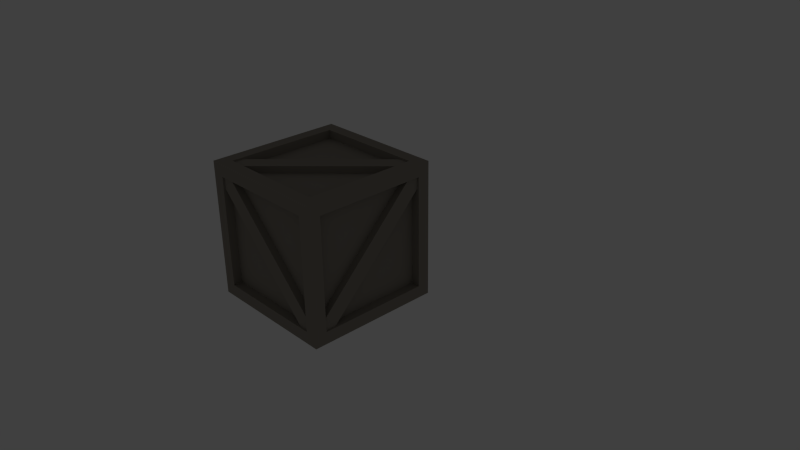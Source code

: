 # Source: box.blend  (saved by Blender 2.74.0; exported with 4.5.12 LTS)
import bpy
from mathutils import Matrix  # noqa: F401  (used for matrix-valued properties, if any)

bpy.ops.wm.read_factory_settings(use_empty=True)
scene = bpy.context.scene
scene.name = 'Scene'

# ---- collections
col_collection_1 = bpy.data.collections.new('Collection 1'); scene.collection.children.link(col_collection_1)
col_collection_1.hide_render = True
col_collection_1.hide_viewport = True
col_collection_5 = bpy.data.collections.new('Collection 5'); scene.collection.children.link(col_collection_5)
col_collection_5.hide_render = True
col_collection_5.hide_viewport = True
col_collection_10 = bpy.data.collections.new('Collection 10'); scene.collection.children.link(col_collection_10)

# ---- materials (node trees are filled in below, after node groups)
mat_material = bpy.data.materials.new('Material')
mat_material.alpha_threshold = 0.0
mat_material.use_transparent_shadow = False
mat_material.diffuse_color = (0.2883, 0.2596, 0.2211, 1.0)
mat_material.roughness = 0.5

# ---- material node trees

# ---- world
world_world = bpy.data.worlds.new('World'); scene.world = world_world
world_world.color = (0.05088, 0.05088, 0.05088)
world_world.use_sun_shadow = False
world_world.sun_shadow_jitter_overblur = 0.0
world_world.cycles.sampling_method = 'MANUAL'
world_world.cycles.sample_map_resolution = 256

# ---- cameras
cam_camera = bpy.data.cameras.new('Camera')
cam_camera.clip_end = 100.0
cam_camera.lens = 35.0
cam_camera.sensor_width = 32.0
cam_camera.sensor_height = 18.0
cam_camera.ortho_scale = 7.314
cam_camera.dof.focus_distance = 0.0
cam_camera.dof.aperture_fstop = 128.0

# ---- lights
light_lamp = bpy.data.lights.new('Lamp', 'POINT')
light_lamp.transmission_factor = 0.0
light_lamp.cutoff_distance = 30.0
light_lamp.energy = 100.0
light_lamp.shadow_buffer_clip_start = 1.001
light_lamp.shadow_soft_size = 0.1
light_lamp.shadow_maximum_resolution = 0.006
light_lamp.use_absolute_resolution = True
light_lamp.cycles.use_multiple_importance_sampling = False

# ---- meshes
me_cube_003 = bpy.data.meshes.new('Cube.003')
me_cube_003.from_pydata([(-0.683, 1.0, -0.8639), (1.0, 0.0, -0.9624), (1.0, 0.0, 0.9624), (-0.683, -1.0, -0.8639), (1.435, 0.0, -0.9624), (1.435, 0.0, 0.9624), (-28.13, -9.674, -0.1879), (-4.204, -0.9065, -1.052), (-4.204, -0.2898, -0.991), (-28.13, -9.057, -0.1271), (-25.4, -10.67, -0.08932), (-1.474, -1.906, -0.9532), (-1.474, -0.9065, -1.052), (-28.13, -10.67, -0.08932), (-25.4, -10.06, -0.02856), (-1.474, -1.29, -0.8924), (-28.13, -1.066, -1.067), (-1.474, -1.066, -1.067), (1.435, -2.384e-07, -1.172), (-28.13, -10.83, -0.105), (-28.13, -0.2898, -0.991), (-1.474, -10.83, -0.105), (-1.474, -10.06, -0.02856), (-1.474, 1.906, 0.9532), (-25.4, 10.67, 0.08932), (-25.4, 10.06, 0.02856), (-1.474, 1.29, 0.8924), (-4.204, 0.9065, 1.052), (-28.13, 9.674, 0.1879), (-28.13, 10.67, 0.08932), (-1.474, 0.9065, 1.052), (-4.204, 0.2898, 0.991), (-28.13, 9.057, 0.1271), (-1.474, 10.83, 0.105), (-28.13, 10.83, 0.105), (-1.474, 1.066, 1.067), (-1.474, 10.06, 0.02856), (-28.13, 1.066, 1.067), (-28.13, 0.2898, 0.991), (-30.61, -8.767, -0.09854), (-30.61, 8.767, -0.09854), (-28.92, 8.767, -0.09854), (-30.61, -8.767, 0.09854), (-28.92, -8.767, 0.09854), (-28.92, 0.0, -0.9624), (-31.04, 9.537e-07, 0.9624), (-31.04, 4.768e-07, 1.172), (-28.92, 4.768e-07, 0.9624), (1.0, 1.0, -0.8639), (1.0, 1.0, 0.8639), (-0.683, 1.0, 0.8639), (1.0, -1.0, -0.8639), (1.0, -1.0, 0.8639), (-0.683, -1.0, 0.8639), (1.435, 9.767, 0.0), (-0.683, 9.767, 0.0), (1.435, -9.767, 0.0), (-0.683, -9.767, 0.0), (-28.13, -9.674, 0.1879), (-4.204, -0.9065, 1.052), (-4.204, -0.2898, 0.991), (-28.13, -9.057, 0.1271), (-25.4, -10.67, 0.08932), (-1.474, -1.906, 0.9532), (-1.474, -0.9065, 1.052), (-28.13, -10.67, 0.08932), (-25.4, -10.06, 0.02856), (-1.474, -1.29, 0.8924), (-28.13, -1.066, 1.067), (-1.474, -1.066, 1.067), (1.435, -2.384e-07, 1.172), (-28.13, -10.83, 0.105), (-28.13, -0.2898, 0.991), (-1.474, -10.83, 0.105), (1.435, -11.9, 0.0), (-1.474, -10.06, 0.02856), (-1.474, 1.906, -0.9532), (-25.4, 10.67, -0.08932), (-25.4, 10.06, -0.02856), (-1.474, 1.29, -0.8924), (-4.204, 0.9065, -1.052), (-28.13, 9.674, -0.1879), (-28.13, 10.67, -0.08932), (-1.474, 0.9065, -1.052), (-4.204, 0.2898, -0.991), (-28.13, 9.057, -0.1271), (1.435, 11.9, 0.0), (-1.474, 10.83, -0.105), (-28.13, 10.83, -0.105), (-1.474, 1.066, -1.067), (-1.474, 10.06, -0.02856), (-28.13, 1.066, -1.067), (-28.13, 0.2898, -0.991), (-30.61, 8.767, 0.09854), (-28.92, 8.767, 0.09854), (-30.61, 9.767, 0.0), (-30.61, -9.767, 0.0), (-28.92, -8.767, -0.09854), (-31.04, 9.767, 0.0), (-31.04, 11.9, 0.0), (-31.04, -11.9, 0.0), (-31.04, -9.767, 0.0), (-31.04, 9.537e-07, -0.9624), (-31.04, 4.768e-07, -1.172)], [], [(86, 54, 4, 18), (18, 4, 56, 74), (6, 9, 8, 7), (10, 13, 6, 7, 12, 11), (11, 15, 14, 10), (16, 17, 12, 7, 8, 20), (18, 74, 21, 17), (74, 100, 19, 21), (19, 16, 20, 9, 6, 13), (8, 9, 20), (17, 21, 22, 15, 11, 12), (21, 19, 13, 10, 14, 22), (14, 15, 22), (23, 26, 25, 24), (27, 30, 23, 24, 29, 28), (28, 32, 31, 27), (86, 99, 34, 33), (33, 34, 29, 24, 25, 36), (99, 46, 37, 34), (35, 33, 36, 26, 23, 30), (25, 26, 36), (34, 37, 38, 32, 28, 29), (37, 35, 30, 27, 31, 38), (31, 32, 38), (99, 98, 45, 46), (46, 45, 101, 100), (45, 47, 43, 42, 96, 101), (58, 59, 60, 61), (62, 63, 64, 59, 58, 65), (63, 62, 66, 67), (68, 72, 60, 59, 64, 69), (70, 69, 73, 74), (74, 73, 71, 100), (71, 65, 58, 61, 72, 68), (60, 72, 61), (69, 64, 63, 67, 75, 73), (73, 75, 66, 62, 65, 71), (66, 75, 67), (76, 77, 78, 79), (80, 81, 82, 77, 76, 83), (81, 80, 84, 85), (86, 87, 88, 99), (87, 90, 78, 77, 82, 88), (99, 88, 91, 103), (89, 83, 76, 79, 90, 87), (78, 90, 79), (88, 82, 81, 85, 92, 91), (91, 92, 84, 80, 83, 89), (84, 92, 85), (99, 103, 102, 98), (103, 100, 101, 102), (49, 48, 0, 50), (52, 51, 1, 48, 49, 2), (51, 52, 53, 3), (70, 5, 54, 86), (54, 55, 0, 48, 1, 4), (74, 56, 5, 70), (5, 2, 49, 50, 55, 54), (0, 55, 50), (4, 1, 51, 3, 57, 56), (56, 57, 53, 52, 2, 5), (53, 57, 3), (103, 18, 17, 16), (100, 103, 16, 19), (70, 86, 33, 35), (46, 70, 35, 37), (39, 40, 41, 97), (42, 93, 95, 40, 39, 96), (93, 42, 43, 94), (102, 44, 41, 40, 95, 98), (101, 96, 39, 97, 44, 102), (41, 44, 97), (98, 95, 93, 94, 47, 45), (43, 47, 94), (46, 68, 69, 70), (100, 71, 68, 46), (18, 89, 87, 86), (103, 91, 89, 18)])
me_cube_003.use_remesh_preserve_volume = False
me_cube_003.use_remesh_preserve_attributes = False
me_cube_003.use_mirror_vertex_groups = False
me_cube_003.update()
me_cube_001 = bpy.data.meshes.new('Cube.001')
me_cube_001.from_pydata([], [], [])
me_cube_001.use_remesh_preserve_volume = False
me_cube_001.use_remesh_preserve_attributes = False
me_cube_001.use_mirror_vertex_groups = False
me_cube_001.update()
me_cube_002 = bpy.data.meshes.new('Cube.002')
me_cube_002.from_pydata([(1.0, -1.0, -1.0), (1.0, -1.0, 1.0), (1.0, 1.0, -1.0), (1.0, 1.0, 1.0), (1.0, -0.8208, -0.8208), (1.0, -0.8208, 0.8208), (1.0, 0.8208, -0.8208), (1.0, 0.8208, 0.8208), (0.8696, -0.8208, -0.8208), (0.8696, -0.8208, 0.8208), (0.8696, 0.8208, -0.8208), (0.8696, 0.8208, 0.8208)], [], [(2, 6, 4, 0), (6, 10, 8, 4), (0, 4, 5, 1), (1, 5, 7, 3), (3, 7, 6, 2), (11, 9, 8, 10), (4, 8, 9, 5), (5, 9, 11, 7), (7, 11, 10, 6)])
me_cube_002.use_remesh_preserve_volume = False
me_cube_002.use_remesh_preserve_attributes = False
me_cube_002.use_mirror_vertex_groups = False
me_cube_002.update()
me_cube_000 = bpy.data.meshes.new('Cube.000')
me_cube_000.from_pydata([(0.3023, -0.6528, -0.8208), (0.406, -0.8208, -0.8208), (0.406, 0.8208, 0.8208), (0.3023, -0.8208, -0.6528), (0.4328, -0.8208, -0.8208), (0.4328, 0.8208, 0.8208), (-1.388, -0.9732, 0.6528), (0.08555, -0.9732, -0.8208), (0.08555, -0.8696, -0.8208), (-1.388, -0.8696, 0.6528), (-1.22, -0.9732, 0.8208), (0.2536, -0.9732, -0.6528), (0.2536, -0.9732, -0.8208), (-1.388, -0.9732, 0.8208), (-1.22, -0.8696, 0.8208), (0.2536, -0.8696, -0.6528), (-1.388, -1.0, -0.8208), (0.2536, -1.0, -0.8208), (0.4328, -1.0, -1.0), (-1.388, -1.0, 0.8208), (-1.388, -0.8696, -0.8208), (0.2536, -1.0, 0.8208), (0.2536, -0.8696, 0.8208), (0.2536, 0.9732, 0.6528), (-1.22, 0.9732, -0.8208), (-1.22, 0.8696, -0.8208), (0.2536, 0.8696, 0.6528), (0.08555, 0.9732, 0.8208), (-1.388, 0.9732, -0.6528), (-1.388, 0.9732, -0.8208), (0.2536, 0.9732, 0.8208), (0.08555, 0.8696, 0.8208), (-1.388, 0.8696, -0.6528), (0.2536, 1.0, -0.8208), (-1.388, 1.0, -0.8208), (0.2536, 1.0, 0.8208), (0.2536, 0.8696, -0.8208), (-1.388, 1.0, 0.8208), (-1.388, 0.8696, 0.8208), (-1.54, -0.8208, 0.6528), (-1.54, 0.6528, -0.8208), (-1.437, 0.6528, -0.8208), (-1.54, -0.6528, 0.8208), (-1.437, -0.6528, 0.8208), (-1.437, -0.8208, -0.8208), (-1.567, 0.8208, 0.8208), (-1.567, 1.0, 1.0), (-1.437, 0.8208, 0.8208), (0.406, -0.6528, -0.8208), (0.406, 0.8208, 0.6528), (0.3023, 0.8208, 0.6528), (0.406, -0.8208, -0.6528), (0.406, 0.6528, 0.8208), (0.3023, 0.6528, 0.8208), (0.4328, 0.8208, -0.8208), (0.3023, 0.8208, -0.8208), (0.4328, -0.8208, 0.8208), (0.3023, -0.8208, 0.8208), (-1.388, -0.6528, 0.9732), (0.08555, 0.8208, 0.9732), (0.08555, 0.8208, 0.8696), (-1.388, -0.6528, 0.8696), (-1.22, -0.8208, 0.9732), (0.2536, 0.6528, 0.9732), (0.2536, 0.8208, 0.9732), (-1.388, -0.8208, 0.9732), (-1.22, -0.8208, 0.8696), (0.2536, 0.6528, 0.8696), (-1.388, 0.8208, 1.0), (0.2536, 0.8208, 1.0), (0.4328, 1.0, 1.0), (-1.388, -0.8208, 1.0), (-1.388, 0.8208, 0.8696), (0.2536, -0.8208, 1.0), (0.4328, -1.0, 1.0), (0.2536, -0.8208, 0.8696), (0.2536, -0.6528, -0.9732), (-1.22, 0.8208, -0.9732), (-1.22, 0.8208, -0.8696), (0.2536, -0.6528, -0.8696), (0.08555, -0.8208, -0.9732), (-1.388, 0.6528, -0.9732), (-1.388, 0.8208, -0.9732), (0.2536, -0.8208, -0.9732), (0.08555, -0.8208, -0.8696), (-1.388, 0.6528, -0.8696), (0.4328, 1.0, -1.0), (0.2536, 0.8208, -1.0), (-1.388, 0.8208, -1.0), (0.2536, -0.8208, -1.0), (0.2536, 0.8208, -0.8696), (-1.388, -0.8208, -1.0), (-1.388, -0.8208, -0.8696), (-1.54, 0.8208, -0.6528), (-1.437, 0.8208, -0.6528), (-1.54, 0.8208, -0.8208), (-1.54, -0.8208, 0.8208), (-1.437, -0.8208, 0.6528), (-1.567, 0.8208, -0.8208), (-1.567, 1.0, -1.0), (-1.567, -1.0, 1.0), (-1.567, -0.8208, 0.8208), (-1.567, -0.8208, -0.8208), (-1.567, -1.0, -1.0)], [], [(86, 54, 4, 18), (18, 4, 56, 74), (6, 9, 8, 7), (10, 13, 6, 7, 12, 11), (11, 15, 14, 10), (16, 17, 12, 7, 8, 20), (18, 74, 21, 17), (74, 100, 19, 21), (19, 16, 20, 9, 6, 13), (8, 9, 20), (17, 21, 22, 15, 11, 12), (21, 19, 13, 10, 14, 22), (14, 15, 22), (23, 26, 25, 24), (27, 30, 23, 24, 29, 28), (28, 32, 31, 27), (86, 99, 34, 33), (33, 34, 29, 24, 25, 36), (99, 46, 37, 34), (35, 33, 36, 26, 23, 30), (25, 26, 36), (34, 37, 38, 32, 28, 29), (37, 35, 30, 27, 31, 38), (31, 32, 38), (99, 98, 45, 46), (46, 45, 101, 100), (45, 47, 43, 42, 96, 101), (58, 59, 60, 61), (62, 63, 64, 59, 58, 65), (63, 62, 66, 67), (68, 72, 60, 59, 64, 69), (70, 69, 73, 74), (74, 73, 71, 100), (71, 65, 58, 61, 72, 68), (60, 72, 61), (69, 64, 63, 67, 75, 73), (73, 75, 66, 62, 65, 71), (66, 75, 67), (76, 77, 78, 79), (80, 81, 82, 77, 76, 83), (81, 80, 84, 85), (86, 87, 88, 99), (87, 90, 78, 77, 82, 88), (99, 88, 91, 103), (89, 83, 76, 79, 90, 87), (78, 90, 79), (88, 82, 81, 85, 92, 91), (91, 92, 84, 80, 83, 89), (84, 92, 85), (99, 103, 102, 98), (103, 100, 101, 102), (49, 48, 0, 50), (52, 51, 1, 48, 49, 2), (51, 52, 53, 3), (70, 5, 54, 86), (54, 55, 0, 48, 1, 4), (74, 56, 5, 70), (5, 2, 49, 50, 55, 54), (0, 55, 50), (4, 1, 51, 3, 57, 56), (56, 57, 53, 52, 2, 5), (53, 57, 3), (103, 18, 17, 16), (100, 103, 16, 19), (70, 86, 33, 35), (46, 70, 35, 37), (39, 40, 41, 97), (42, 93, 95, 40, 39, 96), (93, 42, 43, 94), (102, 44, 41, 40, 95, 98), (101, 96, 39, 97, 44, 102), (41, 44, 97), (98, 95, 93, 94, 47, 45), (43, 47, 94), (46, 68, 69, 70), (100, 71, 68, 46), (18, 89, 87, 86), (103, 91, 89, 18)])
me_cube_000.materials.append(mat_material)
me_cube_000.use_remesh_preserve_volume = False
me_cube_000.use_remesh_preserve_attributes = False
me_cube_000.use_mirror_vertex_groups = False
me_cube_000.update()

# ---- objects
ob_empty_001 = bpy.data.objects.new('Empty.001', None)
ob_empty = bpy.data.objects.new('Empty', None)
ob_cube_002 = bpy.data.objects.new('Cube.002', me_cube_003)
ob_cube = bpy.data.objects.new('Cube', me_cube_001)
ob_lamp = bpy.data.objects.new('Lamp', light_lamp)
ob_camera = bpy.data.objects.new('Camera', cam_camera)
ob_cube_001 = bpy.data.objects.new('Cube.001', me_cube_002)
ob_cube_003 = bpy.data.objects.new('Cube.003', me_cube_000)

# ---- transforms, parenting, visibility, modifiers, constraints
ob_empty_001.location = (0.0, 0.0, 0.0)
ob_empty_001.empty_image_offset = (0.0, 0.0)
ob_empty_001.lineart.crease_threshold = 0.0
ob_empty.location = (0.0, 0.0, 0.0)
ob_empty.rotation_euler = (0.0, -0.0, 0.7854)
ob_empty.empty_image_offset = (0.0, 0.0)
ob_empty.lineart.crease_threshold = 0.0
ob_cube_002.location = (0.3444, 0.0, 0.0)
ob_cube_002.rotation_euler = (-0.7854, 0.0, 0.0)
ob_cube_002.scale = (0.06158, 0.1189, 1.206)
ob_cube_002.lineart.crease_threshold = 0.0
ob_cube.location = (0.0, 0.0, 0.0)
ob_cube.hide_viewport = True
ob_cube.lineart.crease_threshold = 0.0
ob_lamp.location = (4.076, 1.005, 5.904)
ob_lamp.rotation_euler = (0.6503, 0.05522, 1.866)
ob_lamp.lock_rotations_4d = False
ob_lamp.empty_display_type = 'ARROWS'
ob_lamp.color = (0.0, 0.0, 0.0, 0.0)
ob_lamp.lineart.crease_threshold = 0.0
ob_camera.location = (7.481, -6.508, 5.344)
ob_camera.rotation_euler = (1.109, 0.01082, 0.8149)
ob_camera.lock_rotations_4d = False
ob_camera.empty_display_type = 'ARROWS'
ob_camera.color = (0.0, 0.0, 0.0, 0.0)
ob_camera.display_type = 'WIRE'
ob_camera.lineart.crease_threshold = 0.0
ob_cube_001.location = (0.0, 0.0, 0.0)
ob_cube_001.hide_viewport = True
ob_cube_001.lineart.crease_threshold = 0.0
_m = ob_cube_001.modifiers.new('Mirror', 'MIRROR')
_m = ob_cube_001.modifiers.new('Mirror.001', 'MIRROR')
_m.use_axis = (False, True, False)
_m.mirror_object = ob_empty
ob_cube_003.location = (-0.442, 0.0, 0.0)
ob_cube_003.lineart.crease_threshold = 0.0

# ---- collection membership
col_collection_1.objects.link(ob_empty_001)
col_collection_1.objects.link(ob_empty)
col_collection_1.objects.link(ob_cube_002)
col_collection_1.objects.link(ob_cube)
col_collection_1.objects.link(ob_lamp)
col_collection_1.objects.link(ob_camera)
col_collection_5.objects.link(ob_cube_001)
col_collection_10.objects.link(ob_cube_003)

# ---- scene / render settings (as saved in the file)
scene.camera = ob_camera
scene.frame_start = 1; scene.frame_end = 250; scene.frame_set(1)
scene.render.engine = 'BLENDER_EEVEE_NEXT'
scene.render.resolution_percentage = 50
scene.render.dither_intensity = 0.0
scene.cycles.use_denoising = False
scene.cycles.samples = 10
scene.cycles.sampling_pattern = 'TABULATED_SOBOL'
scene.cycles.light_sampling_threshold = 0.0
scene.cycles.use_adaptive_sampling = False
scene.cycles.use_light_tree = False
scene.cycles.blur_glossy = 0.0
scene.cycles.pixel_filter_type = 'GAUSSIAN'
scene.cycles.sample_clamp_indirect = 0.0
scene.view_settings.view_transform = 'Standard'
bpy.context.view_layer.update()

